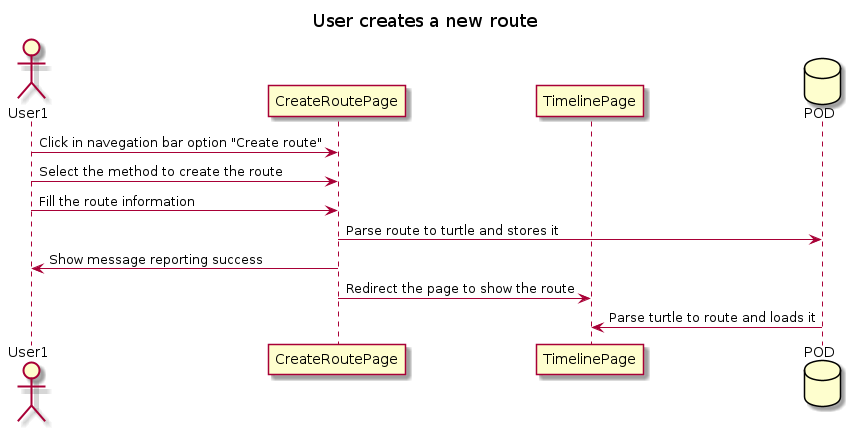

The diagram above was rendered by PlantUML. Its source (embedded in the PNG):
@startuml
title User creates a new route
actor User1
participant CreateRoutePage
participant TimelinePage
database POD
User1 -> CreateRoutePage: Click in navegation bar option "Create route"
User1 -> CreateRoutePage: Select the method to create the route
User1 -> CreateRoutePage: Fill the route information
CreateRoutePage -> POD: Parse route to turtle and stores it
CreateRoutePage -> User1: Show message reporting success
CreateRoutePage -> TimelinePage: Redirect the page to show the route
POD -> TimelinePage: Parse turtle to route and loads it
@enduml